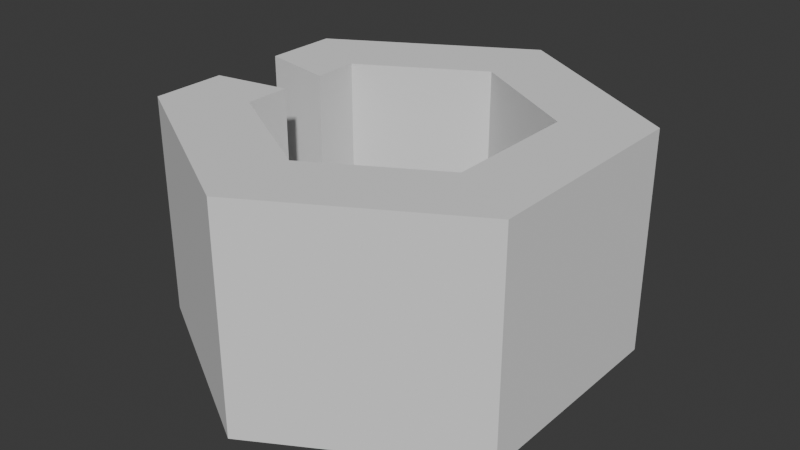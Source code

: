 # Source: heapRed.blend  (saved by Blender 4.2.66; exported with 4.5.12 LTS)
import bpy
from mathutils import Matrix  # noqa: F401  (used for matrix-valued properties, if any)

bpy.ops.wm.read_factory_settings(use_empty=True)
scene = bpy.context.scene
scene.name = 'Scene'

# ---- collections
col_collection = bpy.data.collections.new('Collection'); scene.collection.children.link(col_collection)
col_collection_1 = bpy.data.collections.new('Collection')  # instanced only; not linked into the scene

# ---- world
world_world = bpy.data.worlds.new('World'); scene.world = world_world
world_world.use_nodes = True; world_world.node_tree.nodes.clear()
_N = world_world.node_tree.nodes; _L = world_world.node_tree.links
n0 = _N.new('ShaderNodeOutputWorld'); n0.name = 'World Output'; n0.location = (300, 300)
n1 = _N.new('ShaderNodeBackground'); n1.name = 'Background'; n1.location = (10, 300)
n1.inputs[0].default_value = (0.05088, 0.05088, 0.05088, 1.0)
_L.new(n1.outputs[0], n0.inputs[0])
n0.is_active_output = True
world_world.color = (0.05088, 0.05088, 0.05088)
world_world.sun_shadow_jitter_overblur = 0.0

# ---- meshes
me_cylinder = bpy.data.meshes.new('Cylinder')
me_cylinder.from_pydata([(0.0, 1.845, -1.5), (0.0, 1.845, 1.5), (1.598, 0.9226, -1.5), (1.598, 0.9226, 1.5), (1.598, -0.9226, -1.5), (1.598, -0.9226, 1.5), (0.0, -1.845, -1.5), (0.0, -1.845, 1.5), (-1.598, -0.9226, -1.5), (-1.598, -0.9226, 1.5), (-1.598, 0.9226, -1.5), (-1.598, 0.9226, 1.5), (0.0, 3.0, -1.5), (2.598, 1.5, -1.5), (2.598, 1.5, 1.5), (0.0, 3.0, 1.5), (2.598, -1.5, -1.5), (2.598, -1.5, 1.5), (0.0, -3.0, -1.5), (0.0, -3.0, 1.5), (-2.598, -1.5, -1.5), (-2.598, -1.5, 1.5), (-2.598, 1.5, -1.5), (-2.598, 1.5, 1.5), (-2.598, -0.5, -1.5), (-2.598, 0.5, -1.5), (-2.598, 0.5, 1.5), (-2.598, -0.5, 1.5), (-1.598, -0.3075, -1.5), (-1.598, 0.3075, -1.5), (-1.598, 0.3075, 1.5), (-1.598, -0.3075, 1.5)], [], [(12, 15, 14, 13), (13, 14, 17, 16), (16, 17, 19, 18), (18, 19, 21, 20), (31, 9, 8, 28), (25, 26, 23, 22), (22, 23, 15, 12), (1, 11, 10, 0), (2, 0, 12, 13), (1, 3, 14, 15), (4, 2, 13, 16), (3, 5, 17, 14), (6, 4, 16, 18), (5, 7, 19, 17), (8, 6, 18, 20), (7, 9, 21, 19), (28, 8, 20, 24), (30, 11, 23, 26), (0, 10, 22, 12), (11, 1, 15, 23), (9, 7, 6, 8), (7, 5, 4, 6), (5, 3, 2, 4), (3, 1, 0, 2), (9, 31, 27, 21), (30, 26, 25, 29), (10, 29, 25, 22), (27, 31, 28, 24), (20, 21, 27, 24), (11, 30, 29, 10)])
_uv = me_cylinder.uv_layers.new(name='UVMap')
_uv.uv.foreach_set('vector', [1.0, 0.5, 1.0, 1.0, 0.8333, 1.0, 0.8333, 0.5, 0.8333, 0.5, 0.8333, 1.0, 0.6667, 1.0, 0.6667, 0.5, 0.6667, 0.5, 0.6667, 1.0, 0.5, 1.0, 0.5, 0.5, 0.5, 0.5, 0.5, 1.0, 0.3333, 1.0, 0.3333, 0.5, 0.1222, 0.2254, 0.1222, 0.1762, 0.6222, 0.1762, 0.6222, 0.2254, 0.2222, 0.5, 0.2222, 1.0, 0.1667, 1.0, 0.1667, 0.5, 0.1667, 0.5, 0.1667, 1.0, -8.941e-08, 1.0, -8.941e-08, 0.5, 0.25, 0.3976, 0.1222, 0.3238, 0.6222, 0.3238, 0.75, 0.3976, 0.8778, 0.3238, 0.75, 0.3976, 0.75, 0.49, 0.9578, 0.37, 0.25, 0.3976, 0.3778, 0.3238, 0.4578, 0.37, 0.25, 0.49, 0.8778, 0.1762, 0.8778, 0.3238, 0.9578, 0.37, 0.9578, 0.13, 0.3778, 0.3238, 0.3778, 0.1762, 0.4578, 0.13, 0.4578, 0.37, 0.75, 0.1024, 0.8778, 0.1762, 0.9578, 0.13, 0.75, 0.01, 0.3778, 0.1762, 0.25, 0.1024, 0.25, 0.01, 0.4578, 0.13, 0.6222, 0.1762, 0.75, 0.1024, 0.75, 0.01, 0.5422, 0.13, 0.25, 0.1024, 0.1222, 0.1762, 0.04215, 0.13, 0.25, 0.01, 0.6222, 0.2254, 0.6222, 0.1762, 0.5422, 0.13, 0.5422, 0.21, 0.1222, 0.2746, 0.1222, 0.3238, 0.04215, 0.37, 0.04215, 0.29, 0.75, 0.3976, 0.6222, 0.3238, 0.5422, 0.37, 0.75, 0.49, 0.1222, 0.3238, 0.25, 0.3976, 0.25, 0.49, 0.04215, 0.37, 0.1222, 0.1762, 0.25, 0.1024, 0.75, 0.1024, 0.6222, 0.1762, 0.25, 0.1024, 0.3778, 0.1762, 0.8778, 0.1762, 0.75, 0.1024, 0.3778, 0.1762, 0.3778, 0.3238, 0.8778, 0.3238, 0.8778, 0.1762, 0.3778, 0.3238, 0.25, 0.3976, 0.75, 0.3976, 0.8778, 0.3238, 0.1222, 0.1762, 0.1222, 0.2254, 0.04215, 0.21, 0.04215, 0.13, 0.1222, 0.2746, 0.04215, 0.29, 0.5422, 0.29, 0.6222, 0.2746, 0.6222, 0.3238, 0.6222, 0.2746, 0.5422, 0.29, 0.5422, 0.37, 0.04215, 0.21, 0.1222, 0.2254, 0.6222, 0.2254, 0.5422, 0.21, 0.3333, 0.5, 0.3333, 1.0, 0.2778, 1.0, 0.2778, 0.5, 0.1222, 0.3238, 0.1222, 0.2746, 0.6222, 0.2746, 0.6222, 0.3238])
me_cylinder.update()

# ---- objects
ob_cylinder = bpy.data.objects.new('Cylinder', me_cylinder)
ob_collection = bpy.data.objects.new('Collection', None)

# ---- transforms, parenting, visibility, modifiers, constraints
ob_cylinder.location = (-14.5, 0.0, 1.5)
ob_collection.location = (0.0, 0.0, 0.0)
ob_collection.instance_type = 'COLLECTION'
ob_collection.instance_collection = col_collection

# ---- collection membership
col_collection.objects.link(ob_cylinder)
col_collection.objects.link(ob_collection)

# ---- scene / render settings (as saved in the file)
scene.frame_start = 1; scene.frame_end = 250; scene.frame_set(1)
scene.render.engine = 'BLENDER_EEVEE_NEXT'
scene.unit_settings.scale_length = 0.001
bpy.context.view_layer.update()

# ---- added for rendering (the .blend has no active camera and no usable light): camera, sun
cam_auto = bpy.data.cameras.new('AutoCamera')
cam_auto.lens = 50.0
cam_auto.sensor_width = 36.0
cam_auto.clip_end = 1000.0
ob_auto_camera = bpy.data.objects.new('AutoCamera', cam_auto)
scene.collection.objects.link(ob_auto_camera)
ob_auto_camera.location = (-6.64921, -9.42095, 7.78063)
ob_auto_camera.rotation_euler = (1.09748, -7.21219e-08, 0.694738)
scene.camera = ob_auto_camera
light_auto_sun = bpy.data.lights.new('AutoSun', 'SUN')
light_auto_sun.energy = 3.0
light_auto_sun.angle = 0.0523599
ob_auto_sun = bpy.data.objects.new('AutoSun', light_auto_sun)
scene.collection.objects.link(ob_auto_sun)
ob_auto_sun.rotation_euler = (0.872665, 0.174533, 0.523599)
bpy.context.view_layer.update()
